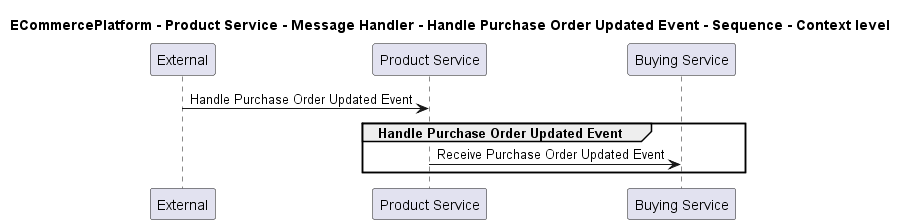

The diagram above was rendered by PlantUML. Its source (embedded in the PNG):
@startuml
!pragma layout smetana

title ECommercePlatform - Product Service - Message Handler - Handle Purchase Order Updated Event - Sequence - Context level

participant "External" as C4InterFlow.SoftwareSystems.ExternalSystem
participant "Product Service" as ECommercePlatform.SoftwareSystems.ProductService
participant "Buying Service" as ECommercePlatform.SoftwareSystems.BuyingService

C4InterFlow.SoftwareSystems.ExternalSystem -> ECommercePlatform.SoftwareSystems.ProductService : Handle Purchase Order Updated Event
group Handle Purchase Order Updated Event
ECommercePlatform.SoftwareSystems.ProductService -> ECommercePlatform.SoftwareSystems.BuyingService : Receive Purchase Order Updated Event
end


@enduml